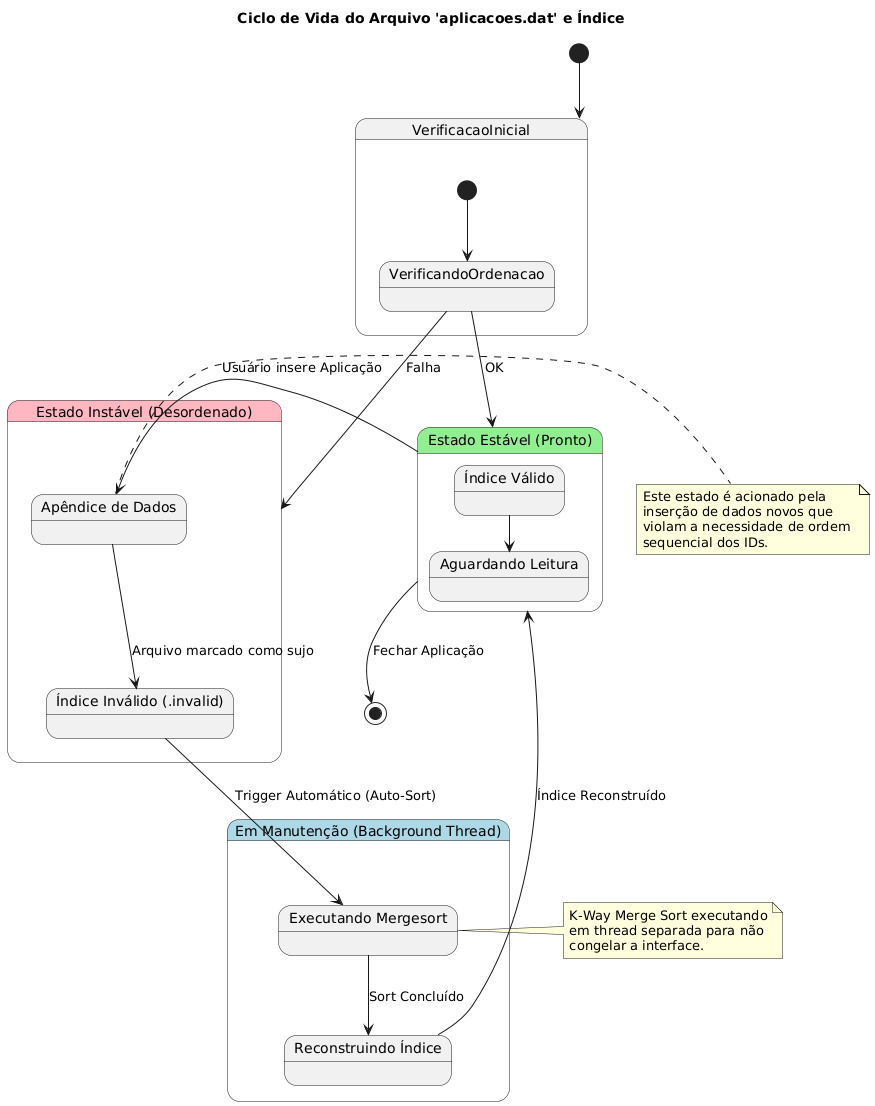

The diagram above was rendered by PlantUML. Its source (embedded in the PNG):
@startuml
title Ciclo de Vida do Arquivo 'aplicacoes.dat' e Índice

skinparam state {
  BackgroundColor<<Stable>> LightGreen
  BackgroundColor<<Unstable>> LightPink
  BackgroundColor<<Maintenance>> LightBlue
}

[*] --> VerificacaoInicial

state VerificacaoInicial {
    [*] --> VerificandoOrdenacao
    VerificandoOrdenacao --> EstadoOrdenado : OK
    VerificandoOrdenacao --> EstadoDesordenado : Falha
}

state "Estado Estável (Pronto)" as EstadoOrdenado <<Stable>> {
    state "Índice Válido" as IndexOK
    state "Aguardando Leitura" as Idle
    
    IndexOK --> Idle
}

state "Estado Instável (Desordenado)" as EstadoDesordenado <<Unstable>> {
    state "Apêndice de Dados" as Appending
    state "Índice Inválido (.invalid)" as IndexInvalid
}

state "Em Manutenção (Background Thread)" as Manutencao <<Maintenance>> {
    state "Executando Mergesort" as Sorting
    state "Reconstruindo Índice" as Reindexing
}

' Transições

EstadoOrdenado --> Appending : Usuário insere Aplicação
Appending --> IndexInvalid : Arquivo marcado como sujo
IndexInvalid --> Sorting : Trigger Automático (Auto-Sort)

Sorting --> Reindexing : Sort Concluído
Reindexing --> EstadoOrdenado : Índice Reconstruído

EstadoOrdenado --> [*] : Fechar Aplicação

note right of Appending
  Este estado é acionado pela 
  inserção de dados novos que 
  violam a necessidade de ordem 
  sequencial dos IDs.
end note

note right of Sorting
  K-Way Merge Sort executando
  em thread separada para não
  congelar a interface.
end note
@enduml